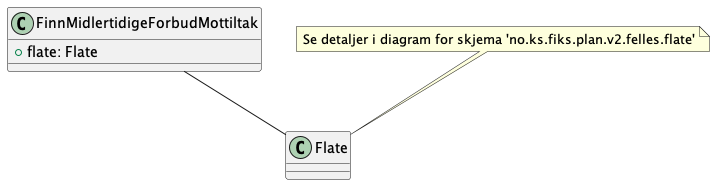

The diagram above was rendered by PlantUML. Its source (embedded in the PNG):
@startuml

class FinnMidlertidigeForbudMottiltak {
    +flate: Flate
}

FinnMidlertidigeForbudMottiltak -- Flate

note top of Flate : Se detaljer i diagram for skjema 'no.ks.fiks.plan.v2.felles.flate'

@enduml